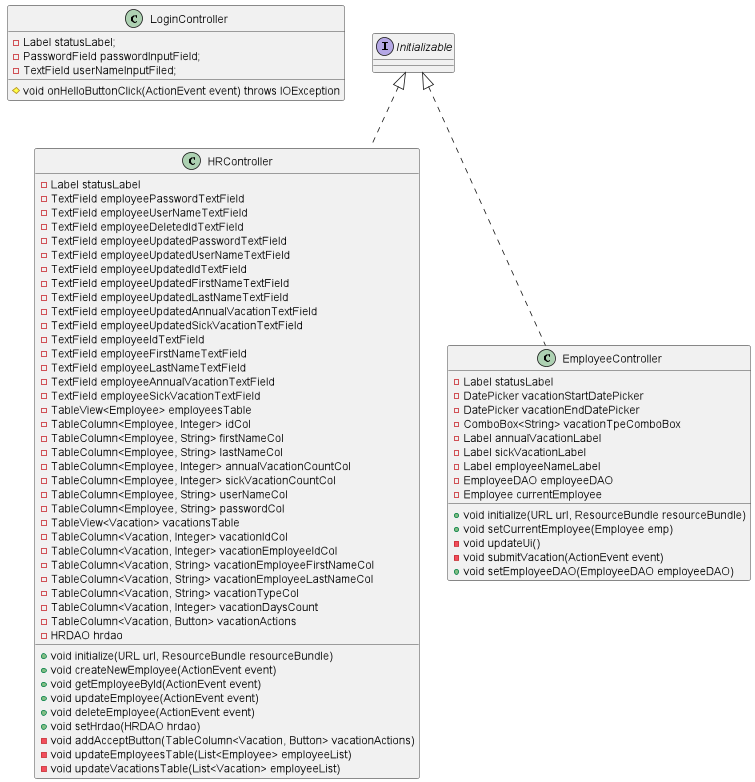

The diagram above was rendered by PlantUML. Its source (embedded in the PNG):
@startuml
'https://plantuml.com/class-diagram

class LoginController {
    - Label statusLabel;
    - PasswordField passwordInputField;
    - TextField userNameInputFiled;
    # void onHelloButtonClick(ActionEvent event) throws IOException
}

class HRController implements Initializable{
        - Label statusLabel
        - TextField employeePasswordTextField
        - TextField employeeUserNameTextField
        - TextField employeeDeletedIdTextField
        - TextField employeeUpdatedPasswordTextField
        - TextField employeeUpdatedUserNameTextField
        - TextField employeeUpdatedIdTextField
        - TextField employeeUpdatedFirstNameTextField
        - TextField employeeUpdatedLastNameTextField
        - TextField employeeUpdatedAnnualVacationTextField
        - TextField employeeUpdatedSickVacationTextField
        - TextField employeeIdTextField
        - TextField employeeFirstNameTextField
        - TextField employeeLastNameTextField
        - TextField employeeAnnualVacationTextField
        - TextField employeeSickVacationTextField
        - TableView<Employee> employeesTable
        - TableColumn<Employee, Integer> idCol
        - TableColumn<Employee, String> firstNameCol
        - TableColumn<Employee, String> lastNameCol
        - TableColumn<Employee, Integer> annualVacationCountCol
        - TableColumn<Employee, Integer> sickVacationCountCol
        - TableColumn<Employee, String> userNameCol
        - TableColumn<Employee, String> passwordCol
        - TableView<Vacation> vacationsTable
        - TableColumn<Vacation, Integer> vacationIdCol
        - TableColumn<Vacation, Integer> vacationEmployeeIdCol
        - TableColumn<Vacation, String> vacationEmployeeFirstNameCol
        - TableColumn<Vacation, String> vacationEmployeeLastNameCol
        - TableColumn<Vacation, String> vacationTypeCol
        - TableColumn<Vacation, Integer> vacationDaysCount
        - TableColumn<Vacation, Button> vacationActions
        - HRDAO hrdao
        + void initialize(URL url, ResourceBundle resourceBundle)
        + void createNewEmployee(ActionEvent event)
        + void getEmployeeById(ActionEvent event)
        + void updateEmployee(ActionEvent event)
        + void deleteEmployee(ActionEvent event)
        + void setHrdao(HRDAO hrdao)
        - void addAcceptButton(TableColumn<Vacation, Button> vacationActions)
        - void updateEmployeesTable(List<Employee> employeeList)
        - void updateVacationsTable(List<Vacation> employeeList)
}

class EmployeeController implements Initializable{
    - Label statusLabel
    - DatePicker vacationStartDatePicker
    - DatePicker vacationEndDatePicker
    - ComboBox<String> vacationTpeComboBox
    - Label annualVacationLabel
    - Label sickVacationLabel
    - Label employeeNameLabel
    - EmployeeDAO employeeDAO
    - Employee currentEmployee
    + void initialize(URL url, ResourceBundle resourceBundle)
    + void setCurrentEmployee(Employee emp)
    - void updateUi()
    - void submitVacation(ActionEvent event)
    + void setEmployeeDAO(EmployeeDAO employeeDAO)
}



@enduml